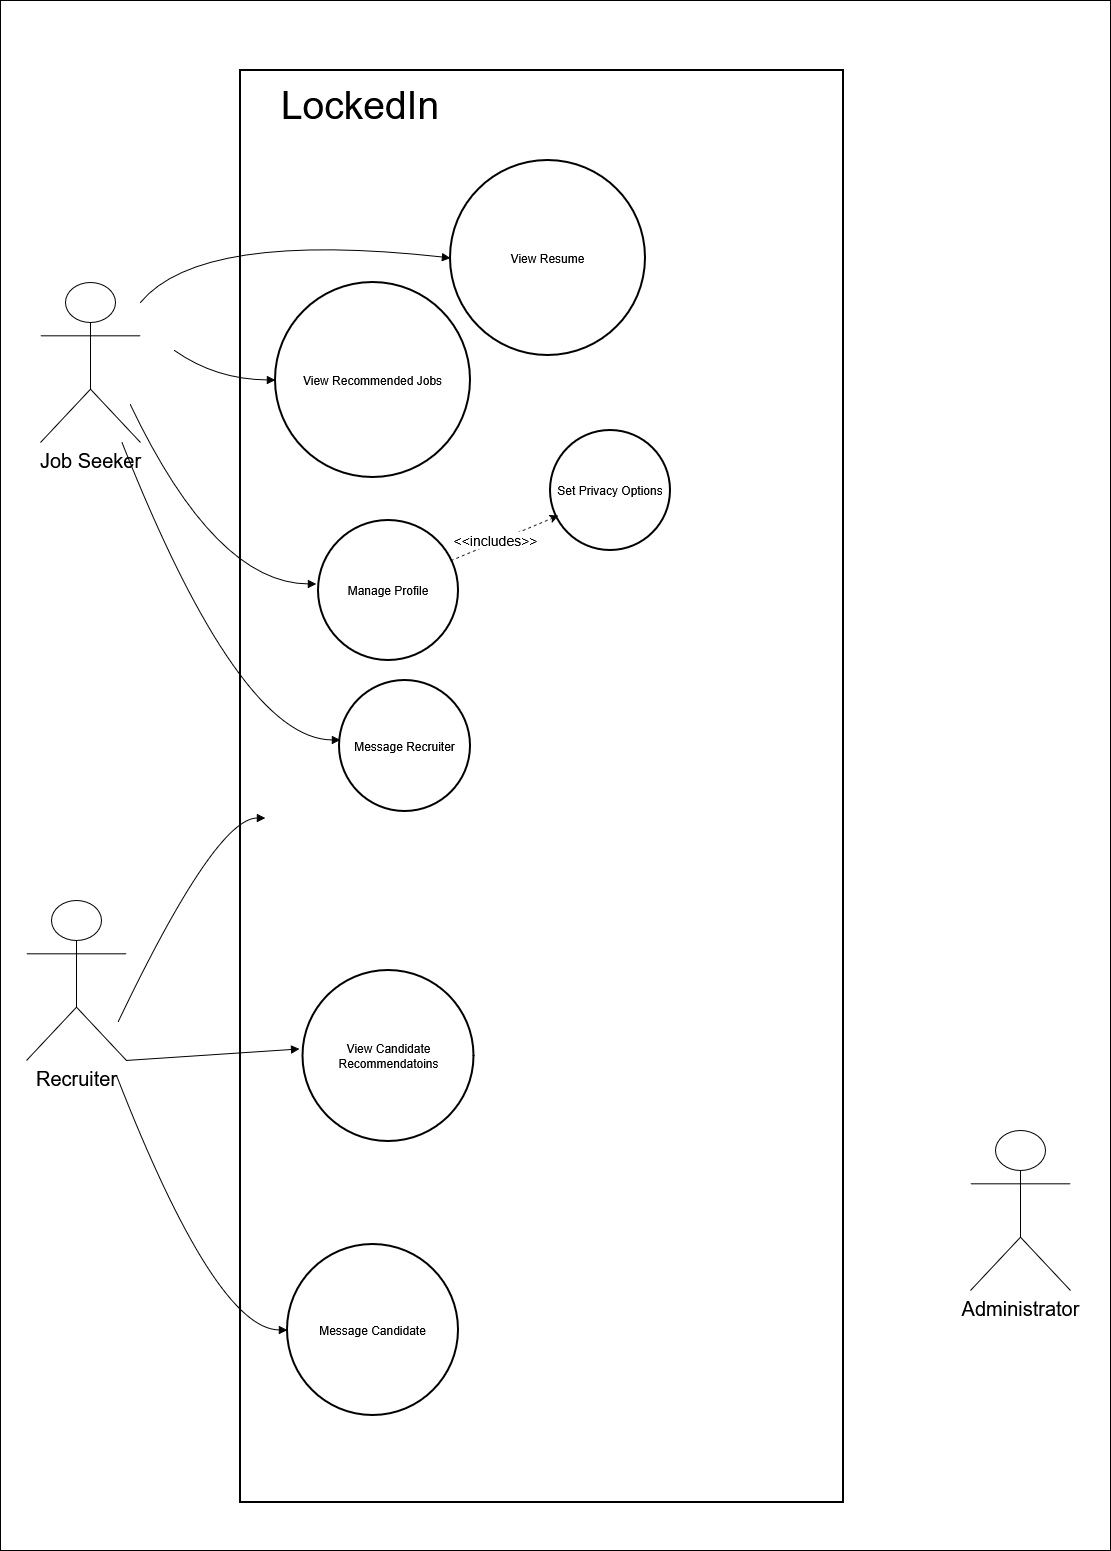

The diagram above was exported from draw.io. Its source (the exported page's mxGraphModel, read from the mxfile embedded in the PNG):
<mxGraphModel dx="827" dy="-575" grid="1" gridSize="10" guides="1" tooltips="1" connect="1" arrows="1" fold="1" page="1" pageScale="1" pageWidth="850" pageHeight="1100" math="0" shadow="0">
  <root>
    <mxCell id="0" />
    <mxCell id="1" parent="0" />
    <mxCell id="00M76GOCfWIvjSn8R6DT-14" value="" style="rounded=0;whiteSpace=wrap;html=1;" vertex="1" parent="1">
      <mxGeometry y="1600" width="1110" height="1550" as="geometry" />
    </mxCell>
    <mxCell id="d9fcZUpEyLtWL0eg_Phr-29" value="" style="whiteSpace=wrap;strokeWidth=2;" parent="1" vertex="1">
      <mxGeometry x="240" y="1670" width="603" height="1432" as="geometry" />
    </mxCell>
    <mxCell id="d9fcZUpEyLtWL0eg_Phr-35" value="View Recommended Jobs" style="ellipse;aspect=fixed;strokeWidth=2;whiteSpace=wrap;" parent="1" vertex="1">
      <mxGeometry x="275" y="1882" width="195" height="195" as="geometry" />
    </mxCell>
    <mxCell id="d9fcZUpEyLtWL0eg_Phr-41" value="Message Candidate" style="ellipse;aspect=fixed;strokeWidth=2;whiteSpace=wrap;" parent="1" vertex="1">
      <mxGeometry x="287" y="2844" width="171" height="171" as="geometry" />
    </mxCell>
    <mxCell id="d9fcZUpEyLtWL0eg_Phr-45" value="" style="curved=1;startArrow=none;endArrow=block;exitX=0.87;exitY=0;entryX=0;entryY=0.5;rounded=0;" parent="1" target="d9fcZUpEyLtWL0eg_Phr-35" edge="1">
      <mxGeometry relative="1" as="geometry">
        <Array as="points">
          <mxPoint x="215" y="1979" />
        </Array>
        <mxPoint x="173.89999999999998" y="1950" as="sourcePoint" />
      </mxGeometry>
    </mxCell>
    <mxCell id="d9fcZUpEyLtWL0eg_Phr-46" value="" style="curved=1;startArrow=none;endArrow=block;exitX=0.61;exitY=1;entryX=0;entryY=0.5;rounded=0;" parent="1" edge="1">
      <mxGeometry relative="1" as="geometry">
        <Array as="points">
          <mxPoint x="215" y="2183" />
        </Array>
        <mxPoint x="129.69999999999993" y="2004" as="sourcePoint" />
        <mxPoint x="316" y="2183.5" as="targetPoint" />
      </mxGeometry>
    </mxCell>
    <mxCell id="d9fcZUpEyLtWL0eg_Phr-50" value="" style="curved=1;startArrow=none;endArrow=block;exitX=0.58;exitY=0;entryX=0;entryY=0.5;rounded=0;" parent="1" edge="1">
      <mxGeometry relative="1" as="geometry">
        <Array as="points">
          <mxPoint x="215" y="2417" />
        </Array>
        <mxPoint x="117.6400000000001" y="2621" as="sourcePoint" />
        <mxPoint x="265.00000000000045" y="2417.5" as="targetPoint" />
      </mxGeometry>
    </mxCell>
    <mxCell id="d9fcZUpEyLtWL0eg_Phr-51" value="" style="curved=1;startArrow=none;endArrow=block;exitX=1;exitY=1;entryX=0;entryY=0.5;rounded=0;exitDx=0;exitDy=0;exitPerimeter=0;" parent="1" edge="1" source="d9fcZUpEyLtWL0eg_Phr-62">
      <mxGeometry relative="1" as="geometry">
        <Array as="points" />
        <mxPoint x="184" y="2648" as="sourcePoint" />
        <mxPoint x="299" y="2648.5" as="targetPoint" />
      </mxGeometry>
    </mxCell>
    <mxCell id="d9fcZUpEyLtWL0eg_Phr-53" value="" style="curved=1;startArrow=none;endArrow=block;exitX=0.57;exitY=1;entryX=0;entryY=0.5;rounded=0;" parent="1" target="d9fcZUpEyLtWL0eg_Phr-41" edge="1">
      <mxGeometry relative="1" as="geometry">
        <Array as="points">
          <mxPoint x="215" y="2929" />
        </Array>
        <mxPoint x="116.05999999999995" y="2675" as="sourcePoint" />
      </mxGeometry>
    </mxCell>
    <mxCell id="d9fcZUpEyLtWL0eg_Phr-61" value="&lt;font style=&quot;font-size: 20px;&quot;&gt;Job Seeker&lt;/font&gt;" style="shape=umlActor;verticalLabelPosition=bottom;verticalAlign=top;html=1;outlineConnect=0;" parent="1" vertex="1">
      <mxGeometry x="40" y="1882" width="100" height="160" as="geometry" />
    </mxCell>
    <mxCell id="d9fcZUpEyLtWL0eg_Phr-62" value="&lt;font style=&quot;font-size: 20px;&quot;&gt;Recruiter&lt;/font&gt;" style="shape=umlActor;verticalLabelPosition=bottom;verticalAlign=top;html=1;outlineConnect=0;" parent="1" vertex="1">
      <mxGeometry x="26" y="2500" width="100" height="160" as="geometry" />
    </mxCell>
    <mxCell id="d9fcZUpEyLtWL0eg_Phr-63" value="&lt;div&gt;&lt;font style=&quot;font-size: 20px;&quot;&gt;Administrator&lt;/font&gt;&lt;/div&gt;" style="shape=umlActor;verticalLabelPosition=bottom;verticalAlign=top;html=1;outlineConnect=0;" parent="1" vertex="1">
      <mxGeometry x="970" y="2730" width="100" height="160" as="geometry" />
    </mxCell>
    <mxCell id="00M76GOCfWIvjSn8R6DT-1" value="Manage Profile" style="ellipse;aspect=fixed;strokeWidth=2;whiteSpace=wrap;" vertex="1" parent="1">
      <mxGeometry x="318" y="2120" width="140" height="140" as="geometry" />
    </mxCell>
    <mxCell id="00M76GOCfWIvjSn8R6DT-2" value="View Resume" style="ellipse;aspect=fixed;strokeWidth=2;whiteSpace=wrap;" vertex="1" parent="1">
      <mxGeometry x="450" y="1760" width="195" height="195" as="geometry" />
    </mxCell>
    <mxCell id="00M76GOCfWIvjSn8R6DT-3" value="" style="curved=1;startArrow=none;endArrow=block;entryX=0;entryY=0.5;rounded=0;entryDx=0;entryDy=0;" edge="1" parent="1" source="d9fcZUpEyLtWL0eg_Phr-61" target="00M76GOCfWIvjSn8R6DT-2">
      <mxGeometry relative="1" as="geometry">
        <Array as="points">
          <mxPoint x="200" y="1830" />
        </Array>
        <mxPoint x="230" y="1940" as="sourcePoint" />
        <mxPoint x="331.1" y="1969" as="targetPoint" />
      </mxGeometry>
    </mxCell>
    <mxCell id="00M76GOCfWIvjSn8R6DT-4" value="Set Privacy Options" style="ellipse;aspect=fixed;strokeWidth=2;whiteSpace=wrap;" vertex="1" parent="1">
      <mxGeometry x="550" y="2030" width="120" height="120" as="geometry" />
    </mxCell>
    <mxCell id="00M76GOCfWIvjSn8R6DT-6" value="" style="endArrow=classic;html=1;rounded=0;exitX=0.945;exitY=0.287;exitDx=0;exitDy=0;exitPerimeter=0;entryX=0.065;entryY=0.71;entryDx=0;entryDy=0;entryPerimeter=0;dashed=1;" edge="1" parent="1" source="00M76GOCfWIvjSn8R6DT-1" target="00M76GOCfWIvjSn8R6DT-4">
      <mxGeometry width="50" height="50" relative="1" as="geometry">
        <mxPoint x="580" y="2060" as="sourcePoint" />
        <mxPoint x="630" y="2010" as="targetPoint" />
      </mxGeometry>
    </mxCell>
    <mxCell id="00M76GOCfWIvjSn8R6DT-7" value="&lt;font style=&quot;font-size: 14px;&quot;&gt;&amp;lt;&amp;lt;includes&amp;gt;&amp;gt;&lt;/font&gt;" style="edgeLabel;html=1;align=center;verticalAlign=middle;resizable=0;points=[];" vertex="1" connectable="0" parent="00M76GOCfWIvjSn8R6DT-6">
      <mxGeometry x="-0.1583" y="2" relative="1" as="geometry">
        <mxPoint as="offset" />
      </mxGeometry>
    </mxCell>
    <mxCell id="00M76GOCfWIvjSn8R6DT-8" value="Message Recruiter" style="ellipse;aspect=fixed;strokeWidth=2;whiteSpace=wrap;" vertex="1" parent="1">
      <mxGeometry x="339" y="2280" width="131" height="131" as="geometry" />
    </mxCell>
    <mxCell id="00M76GOCfWIvjSn8R6DT-9" value="" style="curved=1;startArrow=none;endArrow=block;entryX=0;entryY=0.5;rounded=0;" edge="1" parent="1" source="d9fcZUpEyLtWL0eg_Phr-61">
      <mxGeometry relative="1" as="geometry">
        <Array as="points">
          <mxPoint x="239.00000000000006" y="2339" />
        </Array>
        <mxPoint x="153.7" y="2160" as="sourcePoint" />
        <mxPoint x="340.00000000000006" y="2339.5" as="targetPoint" />
      </mxGeometry>
    </mxCell>
    <mxCell id="00M76GOCfWIvjSn8R6DT-10" value="View Candidate Recommendatoins" style="ellipse;aspect=fixed;strokeWidth=2;whiteSpace=wrap;" vertex="1" parent="1">
      <mxGeometry x="302.5" y="2570" width="171" height="171" as="geometry" />
    </mxCell>
    <mxCell id="00M76GOCfWIvjSn8R6DT-11" value="&lt;font style=&quot;font-size: 39px;&quot;&gt;LockedIn&lt;/font&gt;" style="text;html=1;whiteSpace=wrap;strokeColor=none;fillColor=none;align=center;verticalAlign=middle;rounded=0;" vertex="1" parent="1">
      <mxGeometry x="330" y="1690" width="60" height="30" as="geometry" />
    </mxCell>
  </root>
</mxGraphModel>